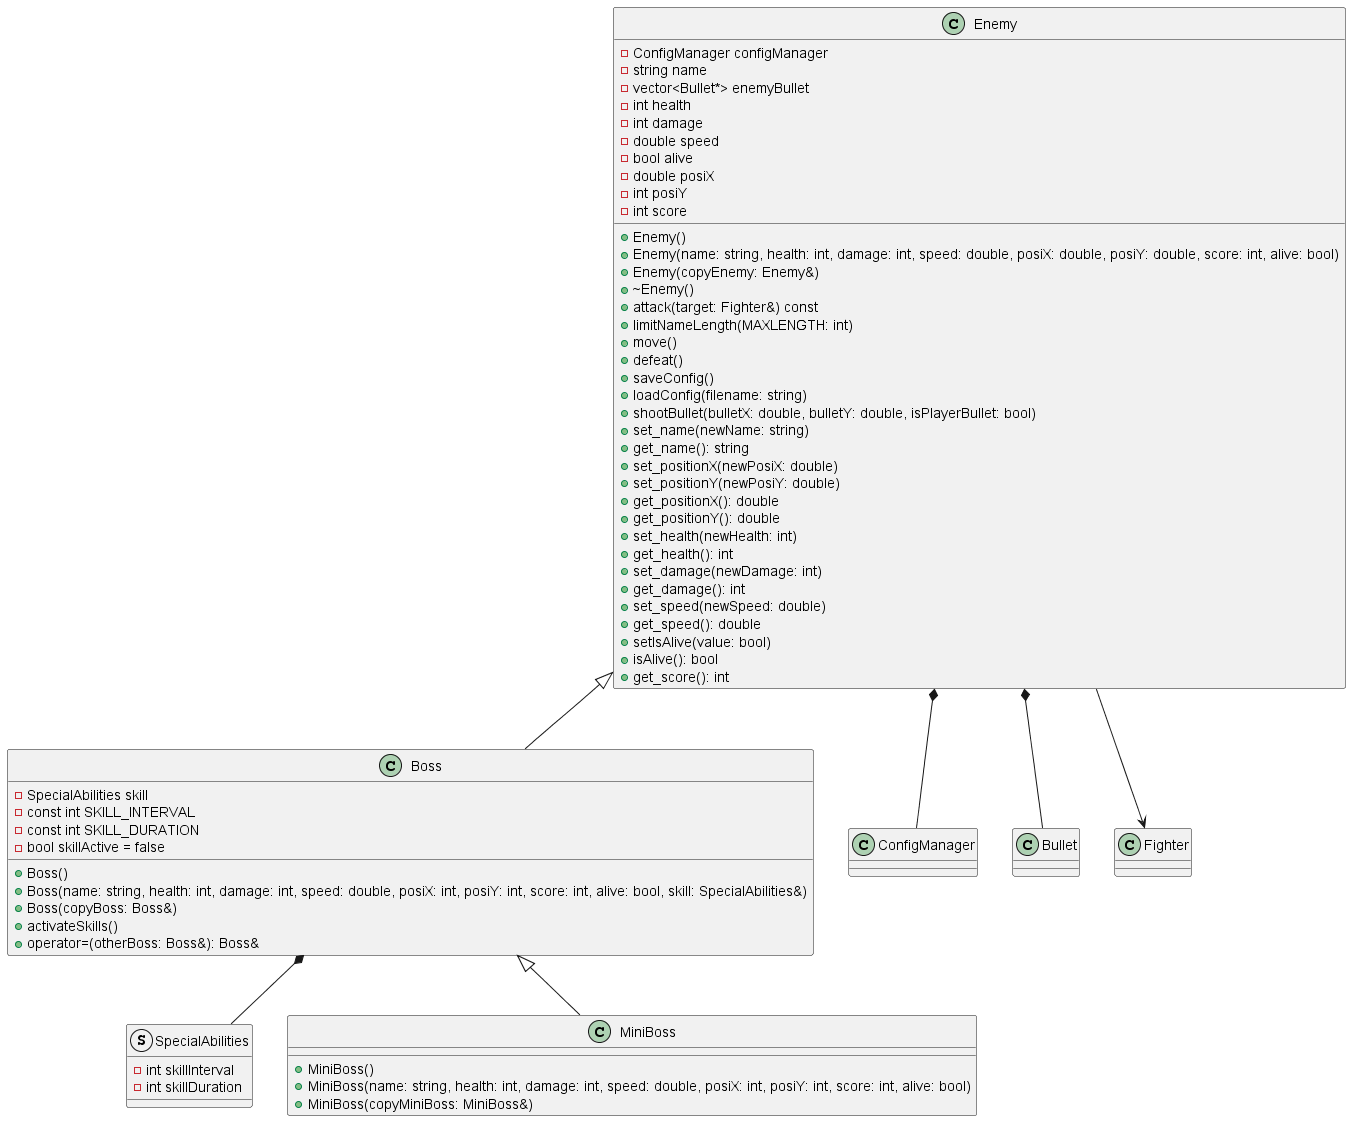

The diagram above was rendered by PlantUML. Its source (embedded in the PNG):
@startuml

class Enemy {
    - ConfigManager configManager
    - string name
    - vector<Bullet*> enemyBullet
    - int health
    - int damage
    - double speed
    - bool alive
    - double posiX
    - int posiY
    - int score
    + Enemy()
    + Enemy(name: string, health: int, damage: int, speed: double, posiX: double, posiY: double, score: int, alive: bool)
    + Enemy(copyEnemy: Enemy&)
    + ~Enemy()
    + attack(target: Fighter&) const
    + limitNameLength(MAXLENGTH: int)
    + move()
    + defeat()
    + saveConfig()
    + loadConfig(filename: string)
    + shootBullet(bulletX: double, bulletY: double, isPlayerBullet: bool)
    + set_name(newName: string)
    + get_name(): string
    + set_positionX(newPosiX: double)
    + set_positionY(newPosiY: double)
    + get_positionX(): double
    + get_positionY(): double
    + set_health(newHealth: int)
    + get_health(): int
    + set_damage(newDamage: int)
    + get_damage(): int
    + set_speed(newSpeed: double)
    + get_speed(): double
    + setIsAlive(value: bool)
    + isAlive(): bool
    + get_score(): int
}

struct SpecialAbilities {
    - int skillInterval
    - int skillDuration
}

class Boss {
    - SpecialAbilities skill
    - const int SKILL_INTERVAL
    - const int SKILL_DURATION
    - bool skillActive = false
    + Boss()
    + Boss(name: string, health: int, damage: int, speed: double, posiX: int, posiY: int, score: int, alive: bool, skill: SpecialAbilities&)
    + Boss(copyBoss: Boss&)
    + activateSkills()
    + operator=(otherBoss: Boss&): Boss&
}

class MiniBoss {
    + MiniBoss()
    + MiniBoss(name: string, health: int, damage: int, speed: double, posiX: int, posiY: int, score: int, alive: bool)
    + MiniBoss(copyMiniBoss: MiniBoss&)
}

Enemy <|-- Boss
Boss <|-- MiniBoss
Boss *-- SpecialAbilities
Enemy *-- ConfigManager
Enemy *-- Bullet
Enemy --> Fighter
@enduml